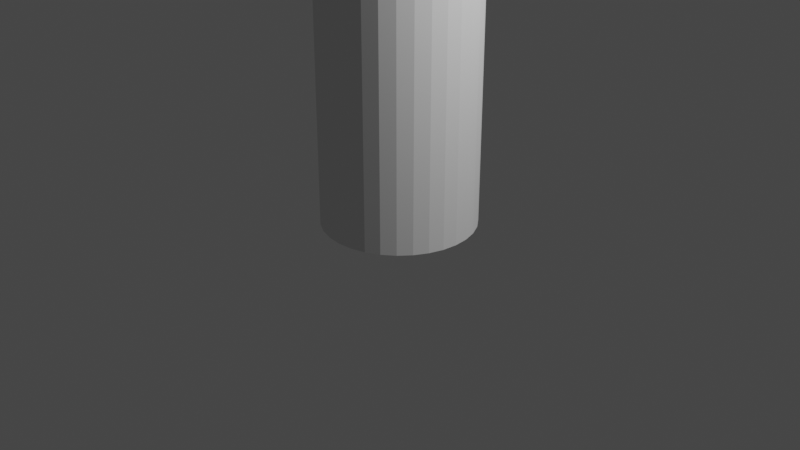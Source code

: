 # Source: Lamp1.blend  (saved by Blender 3.1.7; exported with 4.5.12 LTS)
import bpy
from mathutils import Matrix  # noqa: F401  (used for matrix-valued properties, if any)

bpy.ops.wm.read_factory_settings(use_empty=True)
scene = bpy.context.scene
scene.name = 'Scene'

# ---- collections
col_collection = bpy.data.collections.new('Collection'); scene.collection.children.link(col_collection)

# ---- world
world_world = bpy.data.worlds.new('World'); scene.world = world_world
world_world.use_nodes = True; world_world.node_tree.nodes.clear()
_N = world_world.node_tree.nodes; _L = world_world.node_tree.links
n0 = _N.new('ShaderNodeOutputWorld'); n0.name = 'World Output'; n0.location = (300, 300)
n1 = _N.new('ShaderNodeBackground'); n1.name = 'Background'; n1.location = (10, 300)
n1.inputs[0].default_value = (0.05088, 0.05088, 0.05088, 1.0)
_L.new(n1.outputs[0], n0.inputs[0])
n0.is_active_output = True
world_world.color = (0.05088, 0.05088, 0.05088)
world_world.use_sun_shadow = False
world_world.sun_shadow_jitter_overblur = 0.0

# ---- cameras
cam_camera = bpy.data.cameras.new('Camera')
cam_camera.clip_end = 100.0
cam_camera.ortho_scale = 7.314

# ---- lights
light_light = bpy.data.lights.new('Light', 'POINT')
light_light.transmission_factor = 0.0
light_light.energy = 1000.0
light_light.shadow_soft_size = 0.1
light_light.shadow_maximum_resolution = 0.006
light_light.use_absolute_resolution = True

# ---- meshes
me_cylinder = bpy.data.meshes.new('Cylinder')
me_cylinder.from_pydata([(0.0, 1.0, -1.0), (0.0, 1.0, 1.0), (0.1951, 0.9808, -1.0), (0.1951, 0.9808, 1.0), (0.3827, 0.9239, -1.0), (0.3827, 0.9239, 1.0), (0.5556, 0.8315, -1.0), (0.5556, 0.8315, 1.0), (0.7071, 0.7071, -1.0), (0.7071, 0.7071, 1.0), (0.8315, 0.5556, -1.0), (0.8315, 0.5556, 1.0), (0.9239, 0.3827, -1.0), (0.9239, 0.3827, 1.0), (0.9808, 0.1951, -1.0), (0.9808, 0.1951, 1.0), (1.0, -4.371e-08, -1.0), (1.0, -4.371e-08, 1.0), (0.9808, -0.1951, -1.0), (0.9808, -0.1951, 1.0), (0.9239, -0.3827, -1.0), (0.9239, -0.3827, 1.0), (0.8315, -0.5556, -1.0), (0.8315, -0.5556, 1.0), (0.7071, -0.7071, -1.0), (0.7071, -0.7071, 1.0), (0.5556, -0.8315, -1.0), (0.5556, -0.8315, 1.0), (0.3827, -0.9239, -1.0), (0.3827, -0.9239, 1.0), (0.1951, -0.9808, -1.0), (0.1951, -0.9808, 1.0), (-8.742e-08, -1.0, -1.0), (-8.742e-08, -1.0, 1.0), (-0.1951, -0.9808, -1.0), (-0.1951, -0.9808, 1.0), (-0.3827, -0.9239, -1.0), (-0.3827, -0.9239, 1.0), (-0.5556, -0.8315, -1.0), (-0.5556, -0.8315, 1.0), (-0.7071, -0.7071, -1.0), (-0.7071, -0.7071, 1.0), (-0.8315, -0.5556, -1.0), (-0.8315, -0.5556, 1.0), (-0.9239, -0.3827, -1.0), (-0.9239, -0.3827, 1.0), (-0.9808, -0.1951, -1.0), (-0.9808, -0.1951, 1.0), (-1.0, 1.192e-08, -1.0), (-1.0, 1.192e-08, 1.0), (-0.9808, 0.1951, -1.0), (-0.9808, 0.1951, 1.0), (-0.9239, 0.3827, -1.0), (-0.9239, 0.3827, 1.0), (-0.8315, 0.5556, -1.0), (-0.8315, 0.5556, 1.0), (-0.7071, 0.7071, -1.0), (-0.7071, 0.7071, 1.0), (-0.5556, 0.8315, -1.0), (-0.5556, 0.8315, 1.0), (-0.3827, 0.9239, -1.0), (-0.3827, 0.9239, 1.0), (-0.1951, 0.9808, -1.0), (-0.1951, 0.9808, 1.0), (0.0, 1.0, 0.9657), (0.1951, 0.9808, 0.9657), (0.3827, 0.9239, 0.9657), (0.5556, 0.8315, 0.9657), (0.7071, 0.7071, 0.9657), (0.8315, 0.5556, 0.9657), (0.9239, 0.3827, 0.9657), (0.9808, 0.1951, 0.9657), (1.0, -4.371e-08, 0.9657), (0.9808, -0.1951, 0.9657), (0.9239, -0.3827, 0.9657), (0.8315, -0.5556, 0.9657), (0.7071, -0.7071, 0.9657), (0.5556, -0.8315, 0.9657), (0.3827, -0.9239, 0.9657), (0.1951, -0.9808, 0.9657), (-8.742e-08, -1.0, 0.9657), (-0.1951, -0.9808, 0.9657), (-0.3827, -0.9239, 0.9657), (-0.5556, -0.8315, 0.9657), (-0.7071, -0.7071, 0.9657), (-0.8315, -0.5556, 0.9657), (-0.9239, -0.3827, 0.9657), (-0.9808, -0.1951, 0.9657), (-1.0, 1.192e-08, 0.9657), (-0.9808, 0.1951, 0.9657), (-0.9239, 0.3827, 0.9657), (-0.8315, 0.5556, 0.9657), (-0.7071, 0.7071, 0.9657), (-0.5556, 0.8315, 0.9657), (-0.3827, 0.9239, 0.9657), (-0.1951, 0.9808, 0.9657), (0.1951, 0.9808, 0.9577), (0.3827, 0.9239, 0.9577), (0.5556, 0.8315, 0.9577), (0.7071, 0.7071, 0.9577), (0.8315, 0.5556, 0.9577), (0.9239, 0.3827, 0.9577), (0.9808, 0.1951, 0.9577), (1.0, -4.371e-08, 0.9577), (0.9808, -0.1951, 0.9577), (0.9239, -0.3827, 0.9577), (0.8315, -0.5556, 0.9577), (0.7071, -0.7071, 0.9577), (0.5556, -0.8315, 0.9577), (0.3827, -0.9239, 0.9577), (0.1951, -0.9808, 0.9577), (-8.742e-08, -1.0, 0.9577), (-0.1951, -0.9808, 0.9577), (-0.3827, -0.9239, 0.9577), (-0.5556, -0.8315, 0.9577), (-0.7071, -0.7071, 0.9577), (-0.8315, -0.5556, 0.9577), (-0.9239, -0.3827, 0.9577), (-0.9808, -0.1951, 0.9577), (-1.0, 1.192e-08, 0.9577), (-0.9808, 0.1951, 0.9577), (-0.9239, 0.3827, 0.9577), (-0.8315, 0.5556, 0.9577), (-0.7071, 0.7071, 0.9577), (-0.5556, 0.8315, 0.9577), (-0.3827, 0.9239, 0.9577), (-0.1951, 0.9808, 0.9577), (0.0, 1.0, 0.9577), (2.794e-09, 0.8, 0.9645), (0.1561, 0.7846, 0.9645), (0.3061, 0.7391, 0.9645), (0.4445, 0.6652, 0.9645), (0.5657, 0.5657, 0.9645), (0.6652, 0.4445, 0.9645), (0.7391, 0.3061, 0.9645), (0.7846, 0.1561, 0.9645), (0.8, -3.869e-08, 0.9645), (0.7846, -0.1561, 0.9645), (0.7391, -0.3061, 0.9645), (0.6652, -0.4445, 0.9645), (0.5657, -0.5657, 0.9645), (0.4445, -0.6652, 0.9645), (0.3061, -0.7391, 0.9645), (0.1561, -0.7846, 0.9645), (-6.714e-08, -0.8, 0.9645), (-0.1561, -0.7846, 0.9645), (-0.3061, -0.7391, 0.9645), (-0.4445, -0.6652, 0.9645), (-0.5657, -0.5657, 0.9645), (-0.6652, -0.4445, 0.9645), (-0.7391, -0.3061, 0.9645), (-0.7846, -0.1561, 0.9645), (-0.8, 5.815e-09, 0.9645), (-0.7846, 0.1561, 0.9645), (-0.7391, 0.3061, 0.9645), (-0.6652, 0.4445, 0.9645), (-0.5657, 0.5657, 0.9645), (-0.4445, 0.6652, 0.9645), (-0.3061, 0.7391, 0.9645), (-0.1561, 0.7846, 0.9645), (0.1561, 0.7846, 0.959), (0.3061, 0.7391, 0.959), (0.4445, 0.6652, 0.959), (0.5657, 0.5657, 0.959), (0.6652, 0.4445, 0.959), (0.7391, 0.3061, 0.959), (0.7846, 0.1561, 0.959), (0.8, -3.795e-08, 0.959), (0.7846, -0.1561, 0.959), (0.7391, -0.3061, 0.959), (0.6652, -0.4445, 0.959), (0.5657, -0.5657, 0.959), (0.4445, -0.6652, 0.959), (0.3061, -0.7391, 0.959), (0.1561, -0.7846, 0.959), (-6.714e-08, -0.8, 0.959), (-0.1561, -0.7846, 0.959), (-0.3061, -0.7391, 0.959), (-0.4445, -0.6652, 0.959), (-0.5657, -0.5657, 0.959), (-0.6652, -0.4445, 0.959), (-0.7391, -0.3061, 0.959), (-0.7846, -0.1561, 0.959), (-0.8, 6.56e-09, 0.959), (-0.7846, 0.1561, 0.959), (-0.7391, 0.3061, 0.959), (-0.6652, 0.4445, 0.959), (-0.5657, 0.5657, 0.959), (-0.4445, 0.6652, 0.959), (-0.3061, 0.7391, 0.959), (-0.1561, 0.7846, 0.959), (2.794e-09, 0.8, 0.959)], [], [(64, 1, 3, 65), (65, 3, 5, 66), (66, 5, 7, 67), (67, 7, 9, 68), (68, 9, 11, 69), (69, 11, 13, 70), (70, 13, 15, 71), (71, 15, 17, 72), (72, 17, 19, 73), (73, 19, 21, 74), (74, 21, 23, 75), (75, 23, 25, 76), (76, 25, 27, 77), (77, 27, 29, 78), (78, 29, 31, 79), (79, 31, 33, 80), (80, 33, 35, 81), (81, 35, 37, 82), (82, 37, 39, 83), (83, 39, 41, 84), (84, 41, 43, 85), (85, 43, 45, 86), (86, 45, 47, 87), (87, 47, 49, 88), (88, 49, 51, 89), (89, 51, 53, 90), (90, 53, 55, 91), (91, 55, 57, 92), (92, 57, 59, 93), (93, 59, 61, 94), (3, 1, 63, 61, 59, 57, 55, 53, 51, 49, 47, 45, 43, 41, 39, 37, 35, 33, 31, 29, 27, 25, 23, 21, 19, 17, 15, 13, 11, 9, 7, 5), (94, 61, 63, 95), (95, 63, 1, 64), (0, 2, 4, 6, 8, 10, 12, 14, 16, 18, 20, 22, 24, 26, 28, 30, 32, 34, 36, 38, 40, 42, 44, 46, 48, 50, 52, 54, 56, 58, 60, 62), (159, 95, 64, 128), (158, 94, 95, 159), (157, 93, 94, 158), (156, 92, 93, 157), (155, 91, 92, 156), (154, 90, 91, 155), (153, 89, 90, 154), (152, 88, 89, 153), (151, 87, 88, 152), (150, 86, 87, 151), (149, 85, 86, 150), (148, 84, 85, 149), (147, 83, 84, 148), (146, 82, 83, 147), (145, 81, 82, 146), (144, 80, 81, 145), (143, 79, 80, 144), (142, 78, 79, 143), (141, 77, 78, 142), (140, 76, 77, 141), (139, 75, 76, 140), (138, 74, 75, 139), (137, 73, 74, 138), (136, 72, 73, 137), (135, 71, 72, 136), (134, 70, 71, 135), (133, 69, 70, 134), (132, 68, 69, 133), (131, 67, 68, 132), (130, 66, 67, 131), (129, 65, 66, 130), (128, 64, 65, 129), (0, 127, 96, 2), (2, 96, 97, 4), (4, 97, 98, 6), (6, 98, 99, 8), (8, 99, 100, 10), (10, 100, 101, 12), (12, 101, 102, 14), (14, 102, 103, 16), (16, 103, 104, 18), (18, 104, 105, 20), (20, 105, 106, 22), (22, 106, 107, 24), (24, 107, 108, 26), (26, 108, 109, 28), (28, 109, 110, 30), (30, 110, 111, 32), (32, 111, 112, 34), (34, 112, 113, 36), (36, 113, 114, 38), (38, 114, 115, 40), (40, 115, 116, 42), (42, 116, 117, 44), (44, 117, 118, 46), (46, 118, 119, 48), (48, 119, 120, 50), (50, 120, 121, 52), (52, 121, 122, 54), (54, 122, 123, 56), (56, 123, 124, 58), (58, 124, 125, 60), (60, 125, 126, 62), (62, 126, 127, 0), (191, 128, 129, 160), (160, 129, 130, 161), (161, 130, 131, 162), (162, 131, 132, 163), (163, 132, 133, 164), (164, 133, 134, 165), (165, 134, 135, 166), (166, 135, 136, 167), (167, 136, 137, 168), (168, 137, 138, 169), (169, 138, 139, 170), (170, 139, 140, 171), (171, 140, 141, 172), (172, 141, 142, 173), (173, 142, 143, 174), (174, 143, 144, 175), (175, 144, 145, 176), (176, 145, 146, 177), (177, 146, 147, 178), (178, 147, 148, 179), (179, 148, 149, 180), (180, 149, 150, 181), (181, 150, 151, 182), (182, 151, 152, 183), (183, 152, 153, 184), (184, 153, 154, 185), (185, 154, 155, 186), (186, 155, 156, 187), (187, 156, 157, 188), (188, 157, 158, 189), (189, 158, 159, 190), (190, 159, 128, 191), (126, 190, 191, 127), (125, 189, 190, 126), (124, 188, 189, 125), (123, 187, 188, 124), (122, 186, 187, 123), (121, 185, 186, 122), (120, 184, 185, 121), (119, 183, 184, 120), (118, 182, 183, 119), (117, 181, 182, 118), (116, 180, 181, 117), (115, 179, 180, 116), (114, 178, 179, 115), (113, 177, 178, 114), (112, 176, 177, 113), (111, 175, 176, 112), (110, 174, 175, 111), (109, 173, 174, 110), (108, 172, 173, 109), (107, 171, 172, 108), (106, 170, 171, 107), (105, 169, 170, 106), (104, 168, 169, 105), (103, 167, 168, 104), (102, 166, 167, 103), (101, 165, 166, 102), (100, 164, 165, 101), (99, 163, 164, 100), (98, 162, 163, 99), (97, 161, 162, 98), (96, 160, 161, 97), (127, 191, 160, 96)])
_uv = me_cylinder.uv_layers.new(name='UVMap')
_uv.uv.foreach_set('vector', [1.0, 0.9914, 1.0, 1.0, 0.9688, 1.0, 0.9688, 0.9914, 0.9688, 0.9914, 0.9688, 1.0, 0.9375, 1.0, 0.9375, 0.9914, 0.9375, 0.9914, 0.9375, 1.0, 0.9062, 1.0, 0.9062, 0.9914, 0.9062, 0.9914, 0.9062, 1.0, 0.875, 1.0, 0.875, 0.9914, 0.875, 0.9914, 0.875, 1.0, 0.8438, 1.0, 0.8438, 0.9914, 0.8438, 0.9914, 0.8438, 1.0, 0.8125, 1.0, 0.8125, 0.9914, 0.8125, 0.9914, 0.8125, 1.0, 0.7812, 1.0, 0.7812, 0.9914, 0.7812, 0.9914, 0.7812, 1.0, 0.75, 1.0, 0.75, 0.9914, 0.75, 0.9914, 0.75, 1.0, 0.7188, 1.0, 0.7188, 0.9914, 0.7188, 0.9914, 0.7188, 1.0, 0.6875, 1.0, 0.6875, 0.9914, 0.6875, 0.9914, 0.6875, 1.0, 0.6562, 1.0, 0.6562, 0.9914, 0.6562, 0.9914, 0.6562, 1.0, 0.625, 1.0, 0.625, 0.9914, 0.625, 0.9914, 0.625, 1.0, 0.5938, 1.0, 0.5938, 0.9914, 0.5938, 0.9914, 0.5938, 1.0, 0.5625, 1.0, 0.5625, 0.9914, 0.5625, 0.9914, 0.5625, 1.0, 0.5312, 1.0, 0.5312, 0.9914, 0.5312, 0.9914, 0.5312, 1.0, 0.5, 1.0, 0.5, 0.9914, 0.5, 0.9914, 0.5, 1.0, 0.4688, 1.0, 0.4688, 0.9914, 0.4688, 0.9914, 0.4688, 1.0, 0.4375, 1.0, 0.4375, 0.9914, 0.4375, 0.9914, 0.4375, 1.0, 0.4062, 1.0, 0.4062, 0.9914, 0.4062, 0.9914, 0.4062, 1.0, 0.375, 1.0, 0.375, 0.9914, 0.375, 0.9914, 0.375, 1.0, 0.3438, 1.0, 0.3438, 0.9914, 0.3438, 0.9914, 0.3438, 1.0, 0.3125, 1.0, 0.3125, 0.9914, 0.3125, 0.9914, 0.3125, 1.0, 0.2812, 1.0, 0.2812, 0.9914, 0.2812, 0.9914, 0.2812, 1.0, 0.25, 1.0, 0.25, 0.9914, 0.25, 0.9914, 0.25, 1.0, 0.2188, 1.0, 0.2188, 0.9914, 0.2188, 0.9914, 0.2188, 1.0, 0.1875, 1.0, 0.1875, 0.9914, 0.1875, 0.9914, 0.1875, 1.0, 0.1562, 1.0, 0.1562, 0.9914, 0.1562, 0.9914, 0.1562, 1.0, 0.125, 1.0, 0.125, 0.9914, 0.125, 0.9914, 0.125, 1.0, 0.09375, 1.0, 0.09375, 0.9914, 0.09375, 0.9914, 0.09375, 1.0, 0.0625, 1.0, 0.0625, 0.9914, 0.2968, 0.4854, 0.25, 0.49, 0.2032, 0.4854, 0.1582, 0.4717, 0.1167, 0.4496, 0.08029, 0.4197, 0.05045, 0.3833, 0.02827, 0.3418, 0.01461, 0.2968, 0.01, 0.25, 0.01461, 0.2032, 0.02827, 0.1582, 0.05045, 0.1167, 0.08029, 0.08029, 0.1167, 0.05045, 0.1582, 0.02827, 0.2032, 0.01461, 0.25, 0.01, 0.2968, 0.01461, 0.3418, 0.02827, 0.3833, 0.05045, 0.4197, 0.08029, 0.4496, 0.1167, 0.4717, 0.1582, 0.4854, 0.2032, 0.49, 0.25, 0.4854, 0.2968, 0.4717, 0.3418, 0.4496, 0.3833, 0.4197, 0.4197, 0.3833, 0.4496, 0.3418, 0.4717, 0.0625, 0.9914, 0.0625, 1.0, 0.03125, 1.0, 0.03125, 0.9914, 0.03125, 0.9914, 0.03125, 1.0, 0.0, 1.0, 0.0, 0.9914, 0.75, 0.49, 0.7968, 0.4854, 0.8418, 0.4717, 0.8833, 0.4496, 0.9197, 0.4197, 0.9496, 0.3833, 0.9717, 0.3418, 0.9854, 0.2968, 0.99, 0.25, 0.9854, 0.2032, 0.9717, 0.1582, 0.9496, 0.1167, 0.9197, 0.08029, 0.8833, 0.05045, 0.8418, 0.02827, 0.7968, 0.01461, 0.75, 0.01, 0.7032, 0.01461, 0.6582, 0.02827, 0.6167, 0.05045, 0.5803, 0.08029, 0.5504, 0.1167, 0.5283, 0.1582, 0.5146, 0.2032, 0.51, 0.25, 0.5146, 0.2968, 0.5283, 0.3418, 0.5504, 0.3833, 0.5803, 0.4197, 0.6167, 0.4496, 0.6582, 0.4717, 0.7032, 0.4854, 0.03125, 0.9911, 0.03125, 0.9914, 0.0, 0.9914, 0.0, 0.9911, 0.0625, 0.9911, 0.0625, 0.9914, 0.03125, 0.9914, 0.03125, 0.9911, 0.09375, 0.9911, 0.09375, 0.9914, 0.0625, 0.9914, 0.0625, 0.9911, 0.125, 0.9911, 0.125, 0.9914, 0.09375, 0.9914, 0.09375, 0.9911, 0.1562, 0.9911, 0.1562, 0.9914, 0.125, 0.9914, 0.125, 0.9911, 0.1875, 0.9911, 0.1875, 0.9914, 0.1562, 0.9914, 0.1562, 0.9911, 0.2188, 0.9911, 0.2188, 0.9914, 0.1875, 0.9914, 0.1875, 0.9911, 0.25, 0.9911, 0.25, 0.9914, 0.2188, 0.9914, 0.2188, 0.9911, 0.2812, 0.9911, 0.2812, 0.9914, 0.25, 0.9914, 0.25, 0.9911, 0.3125, 0.9911, 0.3125, 0.9914, 0.2812, 0.9914, 0.2812, 0.9911, 0.3438, 0.9911, 0.3438, 0.9914, 0.3125, 0.9914, 0.3125, 0.9911, 0.375, 0.9911, 0.375, 0.9914, 0.3438, 0.9914, 0.3438, 0.9911, 0.4062, 0.9911, 0.4062, 0.9914, 0.375, 0.9914, 0.375, 0.9911, 0.4375, 0.9911, 0.4375, 0.9914, 0.4062, 0.9914, 0.4062, 0.9911, 0.4688, 0.9911, 0.4688, 0.9914, 0.4375, 0.9914, 0.4375, 0.9911, 0.5, 0.9911, 0.5, 0.9914, 0.4688, 0.9914, 0.4688, 0.9911, 0.5312, 0.9911, 0.5312, 0.9914, 0.5, 0.9914, 0.5, 0.9911, 0.5625, 0.9911, 0.5625, 0.9914, 0.5312, 0.9914, 0.5312, 0.9911, 0.5938, 0.9911, 0.5938, 0.9914, 0.5625, 0.9914, 0.5625, 0.9911, 0.625, 0.9911, 0.625, 0.9914, 0.5938, 0.9914, 0.5938, 0.9911, 0.6562, 0.9911, 0.6562, 0.9914, 0.625, 0.9914, 0.625, 0.9911, 0.6875, 0.9911, 0.6875, 0.9914, 0.6562, 0.9914, 0.6562, 0.9911, 0.7188, 0.9911, 0.7188, 0.9914, 0.6875, 0.9914, 0.6875, 0.9911, 0.75, 0.9911, 0.75, 0.9914, 0.7188, 0.9914, 0.7188, 0.9911, 0.7812, 0.9911, 0.7812, 0.9914, 0.75, 0.9914, 0.75, 0.9911, 0.8125, 0.9911, 0.8125, 0.9914, 0.7812, 0.9914, 0.7812, 0.9911, 0.8438, 0.9911, 0.8438, 0.9914, 0.8125, 0.9914, 0.8125, 0.9911, 0.875, 0.9911, 0.875, 0.9914, 0.8438, 0.9914, 0.8438, 0.9911, 0.9062, 0.9911, 0.9062, 0.9914, 0.875, 0.9914, 0.875, 0.9911, 0.9375, 0.9911, 0.9375, 0.9914, 0.9062, 0.9914, 0.9062, 0.9911, 0.9688, 0.9911, 0.9688, 0.9914, 0.9375, 0.9914, 0.9375, 0.9911, 1.0, 0.9911, 1.0, 0.9914, 0.9688, 0.9914, 0.9688, 0.9911, 1.0, 0.5, 1.0, 0.9894, 0.9688, 0.9894, 0.9688, 0.5, 0.9688, 0.5, 0.9688, 0.9894, 0.9375, 0.9894, 0.9375, 0.5, 0.9375, 0.5, 0.9375, 0.9894, 0.9062, 0.9894, 0.9062, 0.5, 0.9062, 0.5, 0.9062, 0.9894, 0.875, 0.9894, 0.875, 0.5, 0.875, 0.5, 0.875, 0.9894, 0.8438, 0.9894, 0.8438, 0.5, 0.8438, 0.5, 0.8438, 0.9894, 0.8125, 0.9894, 0.8125, 0.5, 0.8125, 0.5, 0.8125, 0.9894, 0.7812, 0.9894, 0.7812, 0.5, 0.7812, 0.5, 0.7812, 0.9894, 0.75, 0.9894, 0.75, 0.5, 0.75, 0.5, 0.75, 0.9894, 0.7188, 0.9894, 0.7188, 0.5, 0.7188, 0.5, 0.7188, 0.9894, 0.6875, 0.9894, 0.6875, 0.5, 0.6875, 0.5, 0.6875, 0.9894, 0.6562, 0.9894, 0.6562, 0.5, 0.6562, 0.5, 0.6562, 0.9894, 0.625, 0.9894, 0.625, 0.5, 0.625, 0.5, 0.625, 0.9894, 0.5938, 0.9894, 0.5938, 0.5, 0.5938, 0.5, 0.5938, 0.9894, 0.5625, 0.9894, 0.5625, 0.5, 0.5625, 0.5, 0.5625, 0.9894, 0.5312, 0.9894, 0.5312, 0.5, 0.5312, 0.5, 0.5312, 0.9894, 0.5, 0.9894, 0.5, 0.5, 0.5, 0.5, 0.5, 0.9894, 0.4688, 0.9894, 0.4688, 0.5, 0.4688, 0.5, 0.4688, 0.9894, 0.4375, 0.9894, 0.4375, 0.5, 0.4375, 0.5, 0.4375, 0.9894, 0.4062, 0.9894, 0.4062, 0.5, 0.4062, 0.5, 0.4062, 0.9894, 0.375, 0.9894, 0.375, 0.5, 0.375, 0.5, 0.375, 0.9894, 0.3438, 0.9894, 0.3438, 0.5, 0.3438, 0.5, 0.3438, 0.9894, 0.3125, 0.9894, 0.3125, 0.5, 0.3125, 0.5, 0.3125, 0.9894, 0.2812, 0.9894, 0.2812, 0.5, 0.2812, 0.5, 0.2812, 0.9894, 0.25, 0.9894, 0.25, 0.5, 0.25, 0.5, 0.25, 0.9894, 0.2188, 0.9894, 0.2188, 0.5, 0.2188, 0.5, 0.2188, 0.9894, 0.1875, 0.9894, 0.1875, 0.5, 0.1875, 0.5, 0.1875, 0.9894, 0.1562, 0.9894, 0.1562, 0.5, 0.1562, 0.5, 0.1562, 0.9894, 0.125, 0.9894, 0.125, 0.5, 0.125, 0.5, 0.125, 0.9894, 0.09375, 0.9894, 0.09375, 0.5, 0.09375, 0.5, 0.09375, 0.9894, 0.0625, 0.9894, 0.0625, 0.5, 0.0625, 0.5, 0.0625, 0.9894, 0.03125, 0.9894, 0.03125, 0.5, 0.03125, 0.5, 0.03125, 0.9894, 0.0, 0.9894, 0.0, 0.5, 1.0, 0.9897, 1.0, 0.9911, 0.9688, 0.9911, 0.9688, 0.9897, 0.9688, 0.9897, 0.9688, 0.9911, 0.9375, 0.9911, 0.9375, 0.9897, 0.9375, 0.9897, 0.9375, 0.9911, 0.9062, 0.9911, 0.9062, 0.9897, 0.9062, 0.9897, 0.9062, 0.9911, 0.875, 0.9911, 0.875, 0.9897, 0.875, 0.9897, 0.875, 0.9911, 0.8438, 0.9911, 0.8438, 0.9897, 0.8438, 0.9897, 0.8438, 0.9911, 0.8125, 0.9911, 0.8125, 0.9897, 0.8125, 0.9897, 0.8125, 0.9911, 0.7812, 0.9911, 0.7812, 0.9897, 0.7812, 0.9897, 0.7812, 0.9911, 0.75, 0.9911, 0.75, 0.9897, 0.75, 0.9897, 0.75, 0.9911, 0.7188, 0.9911, 0.7188, 0.9897, 0.7188, 0.9897, 0.7188, 0.9911, 0.6875, 0.9911, 0.6875, 0.9897, 0.6875, 0.9897, 0.6875, 0.9911, 0.6562, 0.9911, 0.6562, 0.9897, 0.6562, 0.9897, 0.6562, 0.9911, 0.625, 0.9911, 0.625, 0.9897, 0.625, 0.9897, 0.625, 0.9911, 0.5938, 0.9911, 0.5937, 0.9897, 0.5937, 0.9897, 0.5938, 0.9911, 0.5625, 0.9911, 0.5625, 0.9897, 0.5625, 0.9897, 0.5625, 0.9911, 0.5312, 0.9911, 0.5312, 0.9897, 0.5312, 0.9897, 0.5312, 0.9911, 0.5, 0.9911, 0.5, 0.9897, 0.5, 0.9897, 0.5, 0.9911, 0.4688, 0.9911, 0.4688, 0.9897, 0.4688, 0.9897, 0.4688, 0.9911, 0.4375, 0.9911, 0.4375, 0.9897, 0.4375, 0.9897, 0.4375, 0.9911, 0.4062, 0.9911, 0.4062, 0.9897, 0.4062, 0.9897, 0.4062, 0.9911, 0.375, 0.9911, 0.375, 0.9897, 0.375, 0.9897, 0.375, 0.9911, 0.3438, 0.9911, 0.3438, 0.9897, 0.3438, 0.9897, 0.3438, 0.9911, 0.3125, 0.9911, 0.3125, 0.9897, 0.3125, 0.9897, 0.3125, 0.9911, 0.2812, 0.9911, 0.2812, 0.9897, 0.2812, 0.9897, 0.2812, 0.9911, 0.25, 0.9911, 0.25, 0.9897, 0.25, 0.9897, 0.25, 0.9911, 0.2188, 0.9911, 0.2188, 0.9897, 0.2188, 0.9897, 0.2188, 0.9911, 0.1875, 0.9911, 0.1875, 0.9897, 0.1875, 0.9897, 0.1875, 0.9911, 0.1562, 0.9911, 0.1562, 0.9897, 0.1562, 0.9897, 0.1562, 0.9911, 0.125, 0.9911, 0.125, 0.9897, 0.125, 0.9897, 0.125, 0.9911, 0.09375, 0.9911, 0.09375, 0.9897, 0.09375, 0.9897, 0.09375, 0.9911, 0.0625, 0.9911, 0.0625, 0.9897, 0.0625, 0.9897, 0.0625, 0.9911, 0.03125, 0.9911, 0.03125, 0.9897, 0.03125, 0.9897, 0.03125, 0.9911, 0.0, 0.9911, 0.0, 0.9897, 0.03125, 0.9894, 0.03125, 0.9897, 0.0, 0.9897, 0.0, 0.9894, 0.0625, 0.9894, 0.0625, 0.9897, 0.03125, 0.9897, 0.03125, 0.9894, 0.09375, 0.9894, 0.09375, 0.9897, 0.0625, 0.9897, 0.0625, 0.9894, 0.125, 0.9894, 0.125, 0.9897, 0.09375, 0.9897, 0.09375, 0.9894, 0.1562, 0.9894, 0.1562, 0.9897, 0.125, 0.9897, 0.125, 0.9894, 0.1875, 0.9894, 0.1875, 0.9897, 0.1562, 0.9897, 0.1562, 0.9894, 0.2188, 0.9894, 0.2188, 0.9897, 0.1875, 0.9897, 0.1875, 0.9894, 0.25, 0.9894, 0.25, 0.9897, 0.2188, 0.9897, 0.2188, 0.9894, 0.2812, 0.9894, 0.2812, 0.9897, 0.25, 0.9897, 0.25, 0.9894, 0.3125, 0.9894, 0.3125, 0.9897, 0.2812, 0.9897, 0.2812, 0.9894, 0.3438, 0.9894, 0.3438, 0.9897, 0.3125, 0.9897, 0.3125, 0.9894, 0.375, 0.9894, 0.375, 0.9897, 0.3438, 0.9897, 0.3438, 0.9894, 0.4062, 0.9894, 0.4062, 0.9897, 0.375, 0.9897, 0.375, 0.9894, 0.4375, 0.9894, 0.4375, 0.9897, 0.4062, 0.9897, 0.4062, 0.9894, 0.4688, 0.9894, 0.4688, 0.9897, 0.4375, 0.9897, 0.4375, 0.9894, 0.5, 0.9894, 0.5, 0.9897, 0.4688, 0.9897, 0.4688, 0.9894, 0.5312, 0.9894, 0.5312, 0.9897, 0.5, 0.9897, 0.5, 0.9894, 0.5625, 0.9894, 0.5625, 0.9897, 0.5312, 0.9897, 0.5312, 0.9894, 0.5938, 0.9894, 0.5937, 0.9897, 0.5625, 0.9897, 0.5625, 0.9894, 0.625, 0.9894, 0.625, 0.9897, 0.5937, 0.9897, 0.5938, 0.9894, 0.6562, 0.9894, 0.6562, 0.9897, 0.625, 0.9897, 0.625, 0.9894, 0.6875, 0.9894, 0.6875, 0.9897, 0.6562, 0.9897, 0.6562, 0.9894, 0.7188, 0.9894, 0.7188, 0.9897, 0.6875, 0.9897, 0.6875, 0.9894, 0.75, 0.9894, 0.75, 0.9897, 0.7188, 0.9897, 0.7188, 0.9894, 0.7812, 0.9894, 0.7812, 0.9897, 0.75, 0.9897, 0.75, 0.9894, 0.8125, 0.9894, 0.8125, 0.9897, 0.7812, 0.9897, 0.7812, 0.9894, 0.8438, 0.9894, 0.8438, 0.9897, 0.8125, 0.9897, 0.8125, 0.9894, 0.875, 0.9894, 0.875, 0.9897, 0.8438, 0.9897, 0.8438, 0.9894, 0.9062, 0.9894, 0.9062, 0.9897, 0.875, 0.9897, 0.875, 0.9894, 0.9375, 0.9894, 0.9375, 0.9897, 0.9062, 0.9897, 0.9062, 0.9894, 0.9688, 0.9894, 0.9688, 0.9897, 0.9375, 0.9897, 0.9375, 0.9894, 1.0, 0.9894, 1.0, 0.9897, 0.9688, 0.9897, 0.9688, 0.9894])
me_cylinder.use_remesh_fix_poles = True
me_cylinder.use_remesh_preserve_attributes = False
me_cylinder.update()
me_cylinder_001 = bpy.data.meshes.new('Cylinder.001')
me_cylinder_001.from_pydata([(0.0, 1.0, -1.0), (0.0, 1.0, 1.0), (0.1951, 0.9808, -1.0), (0.1951, 0.9808, 1.0), (0.3827, 0.9239, -1.0), (0.3827, 0.9239, 1.0), (0.5556, 0.8315, -1.0), (0.5556, 0.8315, 1.0), (0.7071, 0.7071, -1.0), (0.7071, 0.7071, 1.0), (0.8315, 0.5556, -1.0), (0.8315, 0.5556, 1.0), (0.9239, 0.3827, -1.0), (0.9239, 0.3827, 1.0), (0.9808, 0.1951, -1.0), (0.9808, 0.1951, 1.0), (1.0, -4.371e-08, -1.0), (1.0, -4.371e-08, 1.0), (0.9808, -0.1951, -1.0), (0.9808, -0.1951, 1.0), (0.9239, -0.3827, -1.0), (0.9239, -0.3827, 1.0), (0.8315, -0.5556, -1.0), (0.8315, -0.5556, 1.0), (0.7071, -0.7071, -1.0), (0.7071, -0.7071, 1.0), (0.5556, -0.8315, -1.0), (0.5556, -0.8315, 1.0), (0.3827, -0.9239, -1.0), (0.3827, -0.9239, 1.0), (0.1951, -0.9808, -1.0), (0.1951, -0.9808, 1.0), (-8.742e-08, -1.0, -1.0), (-8.742e-08, -1.0, 1.0), (-0.1951, -0.9808, -1.0), (-0.1951, -0.9808, 1.0), (-0.3827, -0.9239, -1.0), (-0.3827, -0.9239, 1.0), (-0.5556, -0.8315, -1.0), (-0.5556, -0.8315, 1.0), (-0.7071, -0.7071, -1.0), (-0.7071, -0.7071, 1.0), (-0.8315, -0.5556, -1.0), (-0.8315, -0.5556, 1.0), (-0.9239, -0.3827, -1.0), (-0.9239, -0.3827, 1.0), (-0.9808, -0.1951, -1.0), (-0.9808, -0.1951, 1.0), (-1.0, 1.192e-08, -1.0), (-1.0, 1.192e-08, 1.0), (-0.9808, 0.1951, -1.0), (-0.9808, 0.1951, 1.0), (-0.9239, 0.3827, -1.0), (-0.9239, 0.3827, 1.0), (-0.8315, 0.5556, -1.0), (-0.8315, 0.5556, 1.0), (-0.7071, 0.7071, -1.0), (-0.7071, 0.7071, 1.0), (-0.5556, 0.8315, -1.0), (-0.5556, 0.8315, 1.0), (-0.3827, 0.9239, -1.0), (-0.3827, 0.9239, 1.0), (-0.1951, 0.9808, -1.0), (-0.1951, 0.9808, 1.0)], [], [(0, 1, 3, 2), (2, 3, 5, 4), (4, 5, 7, 6), (6, 7, 9, 8), (8, 9, 11, 10), (10, 11, 13, 12), (12, 13, 15, 14), (14, 15, 17, 16), (16, 17, 19, 18), (18, 19, 21, 20), (20, 21, 23, 22), (22, 23, 25, 24), (24, 25, 27, 26), (26, 27, 29, 28), (28, 29, 31, 30), (30, 31, 33, 32), (32, 33, 35, 34), (34, 35, 37, 36), (36, 37, 39, 38), (38, 39, 41, 40), (40, 41, 43, 42), (42, 43, 45, 44), (44, 45, 47, 46), (46, 47, 49, 48), (48, 49, 51, 50), (50, 51, 53, 52), (52, 53, 55, 54), (54, 55, 57, 56), (56, 57, 59, 58), (58, 59, 61, 60), (3, 1, 63, 61, 59, 57, 55, 53, 51, 49, 47, 45, 43, 41, 39, 37, 35, 33, 31, 29, 27, 25, 23, 21, 19, 17, 15, 13, 11, 9, 7, 5), (60, 61, 63, 62), (62, 63, 1, 0), (0, 2, 4, 6, 8, 10, 12, 14, 16, 18, 20, 22, 24, 26, 28, 30, 32, 34, 36, 38, 40, 42, 44, 46, 48, 50, 52, 54, 56, 58, 60, 62)])
_uv = me_cylinder_001.uv_layers.new(name='UVMap')
_uv.uv.foreach_set('vector', [1.0, 0.5, 1.0, 1.0, 0.9688, 1.0, 0.9688, 0.5, 0.9688, 0.5, 0.9688, 1.0, 0.9375, 1.0, 0.9375, 0.5, 0.9375, 0.5, 0.9375, 1.0, 0.9062, 1.0, 0.9062, 0.5, 0.9062, 0.5, 0.9062, 1.0, 0.875, 1.0, 0.875, 0.5, 0.875, 0.5, 0.875, 1.0, 0.8438, 1.0, 0.8438, 0.5, 0.8438, 0.5, 0.8438, 1.0, 0.8125, 1.0, 0.8125, 0.5, 0.8125, 0.5, 0.8125, 1.0, 0.7812, 1.0, 0.7812, 0.5, 0.7812, 0.5, 0.7812, 1.0, 0.75, 1.0, 0.75, 0.5, 0.75, 0.5, 0.75, 1.0, 0.7188, 1.0, 0.7188, 0.5, 0.7188, 0.5, 0.7188, 1.0, 0.6875, 1.0, 0.6875, 0.5, 0.6875, 0.5, 0.6875, 1.0, 0.6562, 1.0, 0.6562, 0.5, 0.6562, 0.5, 0.6562, 1.0, 0.625, 1.0, 0.625, 0.5, 0.625, 0.5, 0.625, 1.0, 0.5938, 1.0, 0.5938, 0.5, 0.5938, 0.5, 0.5938, 1.0, 0.5625, 1.0, 0.5625, 0.5, 0.5625, 0.5, 0.5625, 1.0, 0.5312, 1.0, 0.5312, 0.5, 0.5312, 0.5, 0.5312, 1.0, 0.5, 1.0, 0.5, 0.5, 0.5, 0.5, 0.5, 1.0, 0.4688, 1.0, 0.4688, 0.5, 0.4688, 0.5, 0.4688, 1.0, 0.4375, 1.0, 0.4375, 0.5, 0.4375, 0.5, 0.4375, 1.0, 0.4062, 1.0, 0.4062, 0.5, 0.4062, 0.5, 0.4062, 1.0, 0.375, 1.0, 0.375, 0.5, 0.375, 0.5, 0.375, 1.0, 0.3438, 1.0, 0.3438, 0.5, 0.3438, 0.5, 0.3438, 1.0, 0.3125, 1.0, 0.3125, 0.5, 0.3125, 0.5, 0.3125, 1.0, 0.2812, 1.0, 0.2812, 0.5, 0.2812, 0.5, 0.2812, 1.0, 0.25, 1.0, 0.25, 0.5, 0.25, 0.5, 0.25, 1.0, 0.2188, 1.0, 0.2188, 0.5, 0.2188, 0.5, 0.2188, 1.0, 0.1875, 1.0, 0.1875, 0.5, 0.1875, 0.5, 0.1875, 1.0, 0.1562, 1.0, 0.1562, 0.5, 0.1562, 0.5, 0.1562, 1.0, 0.125, 1.0, 0.125, 0.5, 0.125, 0.5, 0.125, 1.0, 0.09375, 1.0, 0.09375, 0.5, 0.09375, 0.5, 0.09375, 1.0, 0.0625, 1.0, 0.0625, 0.5, 0.2968, 0.4854, 0.25, 0.49, 0.2032, 0.4854, 0.1582, 0.4717, 0.1167, 0.4496, 0.08029, 0.4197, 0.05045, 0.3833, 0.02827, 0.3418, 0.01461, 0.2968, 0.01, 0.25, 0.01461, 0.2032, 0.02827, 0.1582, 0.05045, 0.1167, 0.08029, 0.08029, 0.1167, 0.05045, 0.1582, 0.02827, 0.2032, 0.01461, 0.25, 0.01, 0.2968, 0.01461, 0.3418, 0.02827, 0.3833, 0.05045, 0.4197, 0.08029, 0.4496, 0.1167, 0.4717, 0.1582, 0.4854, 0.2032, 0.49, 0.25, 0.4854, 0.2968, 0.4717, 0.3418, 0.4496, 0.3833, 0.4197, 0.4197, 0.3833, 0.4496, 0.3418, 0.4717, 0.0625, 0.5, 0.0625, 1.0, 0.03125, 1.0, 0.03125, 0.5, 0.03125, 0.5, 0.03125, 1.0, 0.0, 1.0, 0.0, 0.5, 0.75, 0.49, 0.7968, 0.4854, 0.8418, 0.4717, 0.8833, 0.4496, 0.9197, 0.4197, 0.9496, 0.3833, 0.9717, 0.3418, 0.9854, 0.2968, 0.99, 0.25, 0.9854, 0.2032, 0.9717, 0.1582, 0.9496, 0.1167, 0.9197, 0.08029, 0.8833, 0.05045, 0.8418, 0.02827, 0.7968, 0.01461, 0.75, 0.01, 0.7032, 0.01461, 0.6582, 0.02827, 0.6167, 0.05045, 0.5803, 0.08029, 0.5504, 0.1167, 0.5283, 0.1582, 0.5146, 0.2032, 0.51, 0.25, 0.5146, 0.2968, 0.5283, 0.3418, 0.5504, 0.3833, 0.5803, 0.4197, 0.6167, 0.4496, 0.6582, 0.4717, 0.7032, 0.4854])
me_cylinder_001.use_remesh_fix_poles = True
me_cylinder_001.use_remesh_preserve_attributes = False
me_cylinder_001.update()
me_cube_001 = bpy.data.meshes.new('Cube.001')
me_cube_001.from_pydata([(-0.8177, -0.8873, -0.9), (0.0, -1.0, 0.5), (0.0, 0.748, -0.9), (0.8177, -0.8873, -0.9), (0.0, 1.0, -1.0), (-1.0, -1.0, -1.0), (1.0, -1.0, -1.0)], [], [(5, 1, 4), (1, 6, 4), (6, 1, 5), (2, 3, 0), (2, 0, 5, 4), (3, 2, 4, 6), (0, 3, 6, 5)])
_uv = me_cube_001.uv_layers.new(name='UVMap')
_uv.uv.foreach_set('vector', [0.375, 0.0, 0.625, 0.0, 0.375, 0.25, 0.875, 0.75, 0.375, 0.75, 0.375, 0.25, 0.375, 0.75, 0.625, 1.0, 0.375, 1.0, 0.1407, 0.5315, 0.3452, 0.7359, 0.1407, 0.7359, 0.1407, 0.5315, 0.1407, 0.7359, 0.125, 0.75, 0.125, 0.5, 0.3452, 0.7359, 0.1407, 0.5315, 0.125, 0.5, 0.375, 0.75, 0.1407, 0.7359, 0.3452, 0.7359, 0.375, 0.75, 0.125, 0.75])
me_cube_001.use_remesh_fix_poles = True
me_cube_001.use_remesh_preserve_attributes = False
me_cube_001.update()
me_cube_002 = bpy.data.meshes.new('Cube.002')
me_cube_002.from_pydata([(-1.0, -1.0, -1.0), (-1.0, -1.0, 1.0), (-1.0, 1.0, -1.0), (-1.0, 1.0, 1.0), (1.0, -1.0, -1.0), (1.0, -1.0, 1.0), (1.0, 1.0, -1.0), (1.0, 1.0, 1.0)], [], [(0, 1, 3, 2), (2, 3, 7, 6), (6, 7, 5, 4), (4, 5, 1, 0), (2, 6, 4, 0), (7, 3, 1, 5)])
_uv = me_cube_002.uv_layers.new(name='UVMap')
_uv.uv.foreach_set('vector', [0.375, 0.0, 0.625, 0.0, 0.625, 0.25, 0.375, 0.25, 0.375, 0.25, 0.625, 0.25, 0.625, 0.5, 0.375, 0.5, 0.375, 0.5, 0.625, 0.5, 0.625, 0.75, 0.375, 0.75, 0.375, 0.75, 0.625, 0.75, 0.625, 1.0, 0.375, 1.0, 0.125, 0.5, 0.375, 0.5, 0.375, 0.75, 0.125, 0.75, 0.625, 0.5, 0.875, 0.5, 0.875, 0.75, 0.625, 0.75])
me_cube_002.use_remesh_fix_poles = True
me_cube_002.use_remesh_preserve_attributes = False
me_cube_002.update()

# ---- objects
ob_light = bpy.data.objects.new('Light', light_light)
ob_camera = bpy.data.objects.new('Camera', cam_camera)
ob_mainpole = bpy.data.objects.new('MainPole', me_cylinder)
ob_polebase = bpy.data.objects.new('PoleBase', me_cylinder_001)
ob_lamphead = bpy.data.objects.new('LampHead', me_cube_001)
ob_lampheadconnector = bpy.data.objects.new('LampHeadConnector', me_cube_002)

# ---- transforms, parenting, visibility, modifiers, constraints
ob_light.location = (4.076, 1.005, 5.904)
ob_light.rotation_euler = (0.6503, 0.05522, 1.866)
ob_light.lock_rotations_4d = False
ob_light.empty_display_type = 'ARROWS'
ob_light.color = (0.0, 0.0, 0.0, 0.0)
ob_light.lineart.crease_threshold = 0.0
ob_camera.location = (7.359, -6.926, 4.958)
ob_camera.rotation_euler = (1.109, 0.0, 0.8149)
ob_camera.lock_rotations_4d = False
ob_camera.empty_display_type = 'ARROWS'
ob_camera.color = (0.0, 0.0, 0.0, 0.0)
ob_camera.display_type = 'WIRE'
ob_camera.lineart.crease_threshold = 0.0
ob_mainpole.location = (0.0, 0.0, 15.0)
ob_mainpole.scale = (0.5, 0.5, 15.0)
ob_polebase.location = (0.0, 0.0, 5.0)
ob_polebase.scale = (0.8, 0.8, 5.0)
ob_lamphead.location = (0.0, 2.0, 28.0)
ob_lampheadconnector.location = (0.0, 0.7216, 27.5)
ob_lampheadconnector.scale = (0.1, 0.3, 0.3)

# ---- collection membership
col_collection.objects.link(ob_light)
col_collection.objects.link(ob_camera)
col_collection.objects.link(ob_mainpole)
col_collection.objects.link(ob_polebase)
col_collection.objects.link(ob_lamphead)
col_collection.objects.link(ob_lampheadconnector)

# ---- scene / render settings (as saved in the file)
scene.camera = ob_camera
scene.frame_start = 1; scene.frame_end = 250; scene.frame_set(1)
scene.render.engine = 'BLENDER_EEVEE_NEXT'
scene.cycles.sampling_pattern = 'TABULATED_SOBOL'
scene.cycles.use_light_tree = False
scene.view_settings.view_transform = 'Filmic'
bpy.context.view_layer.update()
